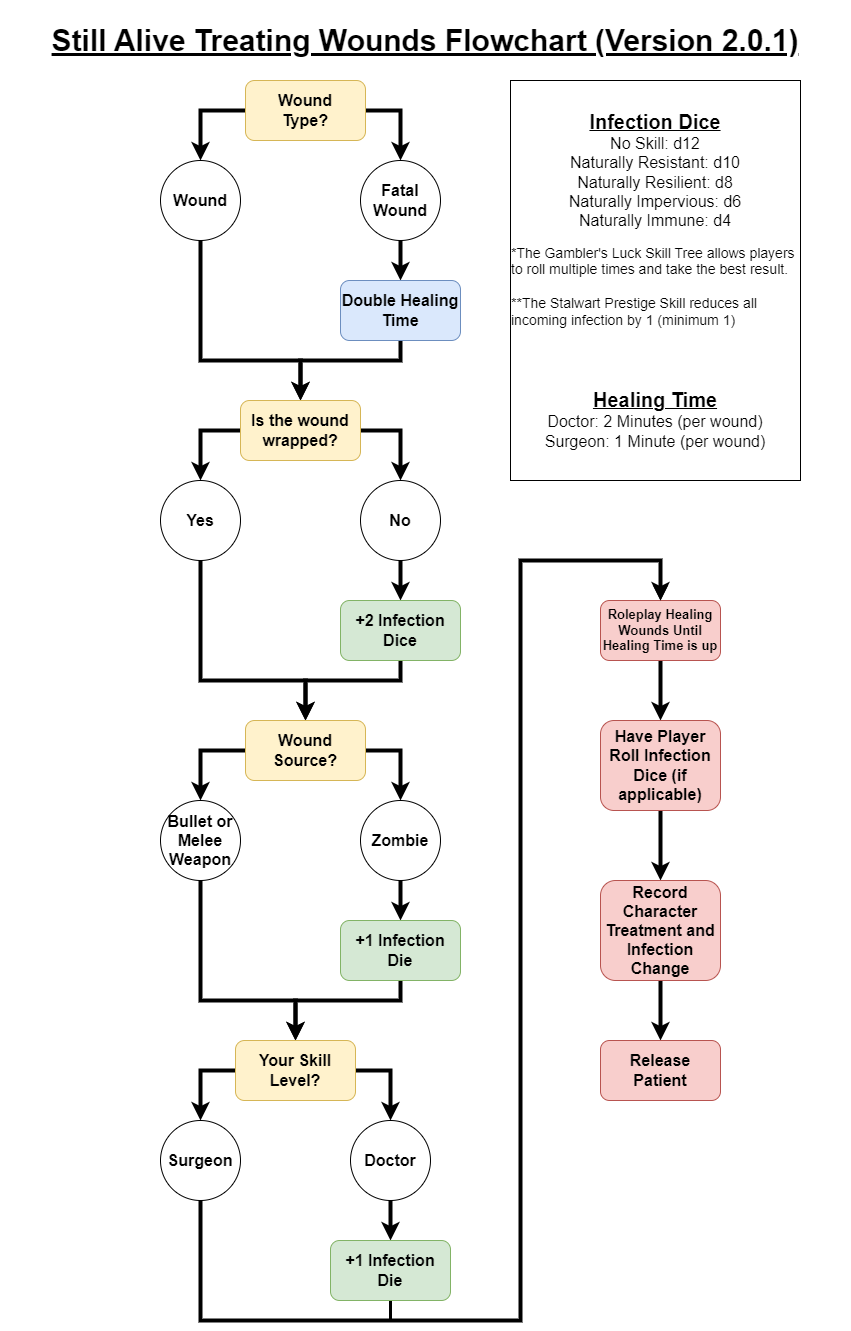

The diagram above was exported from draw.io. Its source (the exported page's mxGraphModel, read from the mxfile embedded in the PNG):
<mxGraphModel dx="1098" dy="988" grid="1" gridSize="10" guides="1" tooltips="1" connect="1" arrows="1" fold="1" page="1" pageScale="1" pageWidth="850" pageHeight="1100" math="0" shadow="0">
  <root>
    <mxCell id="0" />
    <mxCell id="1" parent="0" />
    <mxCell id="6uTEariyelWNljHMdKKS-2" value="&lt;font style=&quot;font-size: 30px;&quot;&gt;&lt;b&gt;&lt;u&gt;Still Alive Treating Wounds Flowchart (Version 2.0.1)&lt;/u&gt;&lt;/b&gt;&lt;/font&gt;" style="text;html=1;strokeColor=none;fillColor=none;align=center;verticalAlign=middle;whiteSpace=wrap;rounded=0;" parent="1" vertex="1">
      <mxGeometry width="850" height="80" as="geometry" />
    </mxCell>
    <mxCell id="6uTEariyelWNljHMdKKS-6" style="edgeStyle=orthogonalEdgeStyle;rounded=0;orthogonalLoop=1;jettySize=auto;html=1;exitX=1;exitY=0.5;exitDx=0;exitDy=0;strokeWidth=4;" parent="1" source="6uTEariyelWNljHMdKKS-3" target="6uTEariyelWNljHMdKKS-5" edge="1">
      <mxGeometry relative="1" as="geometry" />
    </mxCell>
    <mxCell id="6uTEariyelWNljHMdKKS-7" style="edgeStyle=orthogonalEdgeStyle;rounded=0;orthogonalLoop=1;jettySize=auto;html=1;exitX=0;exitY=0.5;exitDx=0;exitDy=0;entryX=0.5;entryY=0;entryDx=0;entryDy=0;strokeWidth=4;" parent="1" source="6uTEariyelWNljHMdKKS-3" target="6uTEariyelWNljHMdKKS-4" edge="1">
      <mxGeometry relative="1" as="geometry" />
    </mxCell>
    <mxCell id="6uTEariyelWNljHMdKKS-3" value="&lt;font size=&quot;1&quot; style=&quot;&quot; color=&quot;#000000&quot;&gt;&lt;b style=&quot;font-size: 16px;&quot;&gt;Wound &lt;br&gt;Type?&lt;/b&gt;&lt;/font&gt;" style="rounded=1;whiteSpace=wrap;html=1;fillColor=#fff2cc;strokeColor=#d6b656;" parent="1" vertex="1">
      <mxGeometry x="245" y="80" width="120" height="60" as="geometry" />
    </mxCell>
    <mxCell id="6uTEariyelWNljHMdKKS-11" style="edgeStyle=orthogonalEdgeStyle;rounded=0;orthogonalLoop=1;jettySize=auto;html=1;exitX=0.5;exitY=1;exitDx=0;exitDy=0;entryX=0.5;entryY=0;entryDx=0;entryDy=0;strokeWidth=4;" parent="1" source="6uTEariyelWNljHMdKKS-4" target="6uTEariyelWNljHMdKKS-10" edge="1">
      <mxGeometry relative="1" as="geometry">
        <Array as="points">
          <mxPoint x="200" y="360" />
          <mxPoint x="300" y="360" />
        </Array>
      </mxGeometry>
    </mxCell>
    <mxCell id="6uTEariyelWNljHMdKKS-4" value="&lt;font style=&quot;font-size: 16px;&quot;&gt;&lt;b&gt;Wound&lt;/b&gt;&lt;/font&gt;" style="ellipse;whiteSpace=wrap;html=1;aspect=fixed;" parent="1" vertex="1">
      <mxGeometry x="160" y="160" width="80" height="80" as="geometry" />
    </mxCell>
    <mxCell id="6uTEariyelWNljHMdKKS-9" style="edgeStyle=orthogonalEdgeStyle;rounded=0;orthogonalLoop=1;jettySize=auto;html=1;exitX=0.5;exitY=1;exitDx=0;exitDy=0;strokeWidth=4;" parent="1" source="6uTEariyelWNljHMdKKS-5" target="6uTEariyelWNljHMdKKS-8" edge="1">
      <mxGeometry relative="1" as="geometry" />
    </mxCell>
    <mxCell id="6uTEariyelWNljHMdKKS-5" value="&lt;font style=&quot;font-size: 16px;&quot;&gt;&lt;b&gt;Fatal&lt;br&gt;Wound&lt;br&gt;&lt;/b&gt;&lt;/font&gt;" style="ellipse;whiteSpace=wrap;html=1;aspect=fixed;" parent="1" vertex="1">
      <mxGeometry x="360" y="160" width="80" height="80" as="geometry" />
    </mxCell>
    <mxCell id="6uTEariyelWNljHMdKKS-12" style="edgeStyle=orthogonalEdgeStyle;rounded=0;orthogonalLoop=1;jettySize=auto;html=1;exitX=0.5;exitY=1;exitDx=0;exitDy=0;strokeWidth=4;" parent="1" source="6uTEariyelWNljHMdKKS-8" edge="1">
      <mxGeometry relative="1" as="geometry">
        <mxPoint x="300" y="400" as="targetPoint" />
        <Array as="points">
          <mxPoint x="400" y="360" />
          <mxPoint x="300" y="360" />
        </Array>
      </mxGeometry>
    </mxCell>
    <mxCell id="6uTEariyelWNljHMdKKS-8" value="&lt;font color=&quot;#000000&quot;&gt;&lt;span style=&quot;font-size: 16px;&quot;&gt;&lt;b&gt;Double Healing Time&lt;/b&gt;&lt;/span&gt;&lt;/font&gt;" style="rounded=1;whiteSpace=wrap;html=1;fillColor=#dae8fc;strokeColor=#6c8ebf;" parent="1" vertex="1">
      <mxGeometry x="340" y="280" width="120" height="60" as="geometry" />
    </mxCell>
    <mxCell id="6uTEariyelWNljHMdKKS-15" style="edgeStyle=orthogonalEdgeStyle;rounded=0;orthogonalLoop=1;jettySize=auto;html=1;exitX=1;exitY=0.5;exitDx=0;exitDy=0;entryX=0.5;entryY=0;entryDx=0;entryDy=0;strokeWidth=4;" parent="1" source="6uTEariyelWNljHMdKKS-10" target="6uTEariyelWNljHMdKKS-14" edge="1">
      <mxGeometry relative="1" as="geometry" />
    </mxCell>
    <mxCell id="6uTEariyelWNljHMdKKS-16" style="edgeStyle=orthogonalEdgeStyle;rounded=0;orthogonalLoop=1;jettySize=auto;html=1;exitX=0;exitY=0.5;exitDx=0;exitDy=0;entryX=0.5;entryY=0;entryDx=0;entryDy=0;strokeWidth=4;" parent="1" source="6uTEariyelWNljHMdKKS-10" target="6uTEariyelWNljHMdKKS-13" edge="1">
      <mxGeometry relative="1" as="geometry" />
    </mxCell>
    <mxCell id="6uTEariyelWNljHMdKKS-10" value="&lt;font color=&quot;#000000&quot;&gt;&lt;span style=&quot;font-size: 16px;&quot;&gt;&lt;b&gt;Is the wound wrapped?&lt;/b&gt;&lt;/span&gt;&lt;/font&gt;" style="rounded=1;whiteSpace=wrap;html=1;fillColor=#fff2cc;strokeColor=#d6b656;" parent="1" vertex="1">
      <mxGeometry x="240" y="400" width="120" height="60" as="geometry" />
    </mxCell>
    <mxCell id="6uTEariyelWNljHMdKKS-21" style="edgeStyle=orthogonalEdgeStyle;rounded=0;orthogonalLoop=1;jettySize=auto;html=1;exitX=0.5;exitY=1;exitDx=0;exitDy=0;entryX=0.5;entryY=0;entryDx=0;entryDy=0;strokeWidth=4;" parent="1" source="6uTEariyelWNljHMdKKS-13" target="6uTEariyelWNljHMdKKS-19" edge="1">
      <mxGeometry relative="1" as="geometry">
        <Array as="points">
          <mxPoint x="200" y="680" />
          <mxPoint x="305" y="680" />
        </Array>
      </mxGeometry>
    </mxCell>
    <mxCell id="6uTEariyelWNljHMdKKS-13" value="&lt;font style=&quot;font-size: 16px;&quot;&gt;&lt;b&gt;Yes&lt;/b&gt;&lt;/font&gt;" style="ellipse;whiteSpace=wrap;html=1;aspect=fixed;" parent="1" vertex="1">
      <mxGeometry x="160" y="480" width="80" height="80" as="geometry" />
    </mxCell>
    <mxCell id="6uTEariyelWNljHMdKKS-18" style="edgeStyle=orthogonalEdgeStyle;rounded=0;orthogonalLoop=1;jettySize=auto;html=1;exitX=0.5;exitY=1;exitDx=0;exitDy=0;entryX=0.5;entryY=0;entryDx=0;entryDy=0;strokeWidth=4;" parent="1" source="6uTEariyelWNljHMdKKS-14" target="6uTEariyelWNljHMdKKS-17" edge="1">
      <mxGeometry relative="1" as="geometry" />
    </mxCell>
    <mxCell id="6uTEariyelWNljHMdKKS-14" value="&lt;font style=&quot;font-size: 16px;&quot;&gt;&lt;b&gt;No&lt;br&gt;&lt;/b&gt;&lt;/font&gt;" style="ellipse;whiteSpace=wrap;html=1;aspect=fixed;" parent="1" vertex="1">
      <mxGeometry x="360" y="480" width="80" height="80" as="geometry" />
    </mxCell>
    <mxCell id="6uTEariyelWNljHMdKKS-20" style="edgeStyle=orthogonalEdgeStyle;rounded=0;orthogonalLoop=1;jettySize=auto;html=1;exitX=0.5;exitY=1;exitDx=0;exitDy=0;entryX=0.5;entryY=0;entryDx=0;entryDy=0;strokeWidth=4;" parent="1" source="6uTEariyelWNljHMdKKS-17" target="6uTEariyelWNljHMdKKS-19" edge="1">
      <mxGeometry relative="1" as="geometry">
        <Array as="points">
          <mxPoint x="400" y="680" />
          <mxPoint x="305" y="680" />
        </Array>
      </mxGeometry>
    </mxCell>
    <mxCell id="6uTEariyelWNljHMdKKS-17" value="&lt;font color=&quot;#000000&quot;&gt;&lt;span style=&quot;font-size: 16px;&quot;&gt;&lt;b&gt;+2 Infection Dice&lt;br&gt;&lt;/b&gt;&lt;/span&gt;&lt;/font&gt;" style="rounded=1;whiteSpace=wrap;html=1;fillColor=#d5e8d4;strokeColor=#82b366;" parent="1" vertex="1">
      <mxGeometry x="340" y="600" width="120" height="60" as="geometry" />
    </mxCell>
    <mxCell id="6uTEariyelWNljHMdKKS-24" style="edgeStyle=orthogonalEdgeStyle;rounded=0;orthogonalLoop=1;jettySize=auto;html=1;exitX=1;exitY=0.5;exitDx=0;exitDy=0;entryX=0.5;entryY=0;entryDx=0;entryDy=0;strokeWidth=4;" parent="1" source="6uTEariyelWNljHMdKKS-19" target="6uTEariyelWNljHMdKKS-23" edge="1">
      <mxGeometry relative="1" as="geometry" />
    </mxCell>
    <mxCell id="6uTEariyelWNljHMdKKS-25" style="edgeStyle=orthogonalEdgeStyle;rounded=0;orthogonalLoop=1;jettySize=auto;html=1;exitX=0;exitY=0.5;exitDx=0;exitDy=0;entryX=0.5;entryY=0;entryDx=0;entryDy=0;strokeWidth=4;" parent="1" source="6uTEariyelWNljHMdKKS-19" target="6uTEariyelWNljHMdKKS-22" edge="1">
      <mxGeometry relative="1" as="geometry" />
    </mxCell>
    <mxCell id="6uTEariyelWNljHMdKKS-19" value="&lt;font color=&quot;#000000&quot;&gt;&lt;span style=&quot;font-size: 16px;&quot;&gt;&lt;b&gt;Wound Source?&lt;/b&gt;&lt;/span&gt;&lt;/font&gt;" style="rounded=1;whiteSpace=wrap;html=1;fillColor=#fff2cc;strokeColor=#d6b656;" parent="1" vertex="1">
      <mxGeometry x="245" y="720" width="120" height="60" as="geometry" />
    </mxCell>
    <mxCell id="6uTEariyelWNljHMdKKS-57" style="edgeStyle=orthogonalEdgeStyle;rounded=0;orthogonalLoop=1;jettySize=auto;html=1;exitX=0.5;exitY=1;exitDx=0;exitDy=0;entryX=0.5;entryY=0;entryDx=0;entryDy=0;strokeWidth=4;" parent="1" source="6uTEariyelWNljHMdKKS-22" target="6uTEariyelWNljHMdKKS-51" edge="1">
      <mxGeometry relative="1" as="geometry">
        <Array as="points">
          <mxPoint x="200" y="1000" />
          <mxPoint x="295" y="1000" />
        </Array>
      </mxGeometry>
    </mxCell>
    <mxCell id="6uTEariyelWNljHMdKKS-22" value="&lt;font style=&quot;font-size: 16px;&quot;&gt;&lt;b&gt;Bullet or Melee Weapon&lt;/b&gt;&lt;/font&gt;" style="ellipse;whiteSpace=wrap;html=1;aspect=fixed;" parent="1" vertex="1">
      <mxGeometry x="160" y="800" width="80" height="80" as="geometry" />
    </mxCell>
    <mxCell id="6uTEariyelWNljHMdKKS-27" style="edgeStyle=orthogonalEdgeStyle;rounded=0;orthogonalLoop=1;jettySize=auto;html=1;exitX=0.5;exitY=1;exitDx=0;exitDy=0;entryX=0.5;entryY=0;entryDx=0;entryDy=0;strokeWidth=4;" parent="1" source="6uTEariyelWNljHMdKKS-23" target="6uTEariyelWNljHMdKKS-26" edge="1">
      <mxGeometry relative="1" as="geometry" />
    </mxCell>
    <mxCell id="6uTEariyelWNljHMdKKS-23" value="&lt;font style=&quot;font-size: 16px;&quot;&gt;&lt;b&gt;Zombie&lt;/b&gt;&lt;/font&gt;" style="ellipse;whiteSpace=wrap;html=1;aspect=fixed;" parent="1" vertex="1">
      <mxGeometry x="360" y="800" width="80" height="80" as="geometry" />
    </mxCell>
    <mxCell id="6uTEariyelWNljHMdKKS-56" style="edgeStyle=orthogonalEdgeStyle;rounded=0;orthogonalLoop=1;jettySize=auto;html=1;exitX=0.5;exitY=1;exitDx=0;exitDy=0;entryX=0.5;entryY=0;entryDx=0;entryDy=0;strokeWidth=4;" parent="1" source="6uTEariyelWNljHMdKKS-26" target="6uTEariyelWNljHMdKKS-51" edge="1">
      <mxGeometry relative="1" as="geometry">
        <Array as="points">
          <mxPoint x="400" y="1000" />
          <mxPoint x="295" y="1000" />
        </Array>
      </mxGeometry>
    </mxCell>
    <mxCell id="6uTEariyelWNljHMdKKS-26" value="&lt;font color=&quot;#000000&quot;&gt;&lt;span style=&quot;font-size: 16px;&quot;&gt;&lt;b&gt;+1 Infection Die&lt;br&gt;&lt;/b&gt;&lt;/span&gt;&lt;/font&gt;" style="rounded=1;whiteSpace=wrap;html=1;fillColor=#d5e8d4;strokeColor=#82b366;" parent="1" vertex="1">
      <mxGeometry x="340" y="920" width="120" height="60" as="geometry" />
    </mxCell>
    <mxCell id="6uTEariyelWNljHMdKKS-36" style="edgeStyle=orthogonalEdgeStyle;rounded=0;orthogonalLoop=1;jettySize=auto;html=1;exitX=0.5;exitY=1;exitDx=0;exitDy=0;entryX=0.5;entryY=0;entryDx=0;entryDy=0;strokeWidth=4;" parent="1" source="6uTEariyelWNljHMdKKS-29" target="6uTEariyelWNljHMdKKS-35" edge="1">
      <mxGeometry relative="1" as="geometry" />
    </mxCell>
    <mxCell id="6uTEariyelWNljHMdKKS-29" value="&lt;font color=&quot;#000000&quot;&gt;&lt;b style=&quot;&quot;&gt;&lt;font style=&quot;font-size: 13px;&quot;&gt;Roleplay Healing Wounds Until Healing Time is up&lt;/font&gt;&lt;br&gt;&lt;/b&gt;&lt;/font&gt;" style="rounded=1;whiteSpace=wrap;html=1;fillColor=#f8cecc;strokeColor=#b85450;" parent="1" vertex="1">
      <mxGeometry x="600" y="600" width="120" height="60" as="geometry" />
    </mxCell>
    <mxCell id="6uTEariyelWNljHMdKKS-38" style="edgeStyle=orthogonalEdgeStyle;rounded=0;orthogonalLoop=1;jettySize=auto;html=1;exitX=0.5;exitY=1;exitDx=0;exitDy=0;entryX=0.5;entryY=0;entryDx=0;entryDy=0;strokeWidth=4;" parent="1" source="6uTEariyelWNljHMdKKS-35" target="6uTEariyelWNljHMdKKS-37" edge="1">
      <mxGeometry relative="1" as="geometry" />
    </mxCell>
    <mxCell id="6uTEariyelWNljHMdKKS-35" value="&lt;font color=&quot;#000000&quot;&gt;&lt;span style=&quot;font-size: 16px;&quot;&gt;&lt;b&gt;Have Player Roll Infection Dice (if applicable)&lt;br&gt;&lt;/b&gt;&lt;/span&gt;&lt;/font&gt;" style="rounded=1;whiteSpace=wrap;html=1;fillColor=#f8cecc;strokeColor=#b85450;" parent="1" vertex="1">
      <mxGeometry x="600" y="720" width="120" height="90" as="geometry" />
    </mxCell>
    <mxCell id="6uTEariyelWNljHMdKKS-40" style="edgeStyle=orthogonalEdgeStyle;rounded=0;orthogonalLoop=1;jettySize=auto;html=1;exitX=0.5;exitY=1;exitDx=0;exitDy=0;entryX=0.5;entryY=0;entryDx=0;entryDy=0;strokeWidth=4;" parent="1" source="6uTEariyelWNljHMdKKS-37" target="6uTEariyelWNljHMdKKS-39" edge="1">
      <mxGeometry relative="1" as="geometry" />
    </mxCell>
    <mxCell id="6uTEariyelWNljHMdKKS-37" value="&lt;font color=&quot;#000000&quot;&gt;&lt;span style=&quot;font-size: 16px;&quot;&gt;&lt;b&gt;Record Character Treatment and Infection Change&lt;br&gt;&lt;/b&gt;&lt;/span&gt;&lt;/font&gt;" style="rounded=1;whiteSpace=wrap;html=1;fillColor=#f8cecc;strokeColor=#b85450;" parent="1" vertex="1">
      <mxGeometry x="600" y="880" width="120" height="100" as="geometry" />
    </mxCell>
    <mxCell id="6uTEariyelWNljHMdKKS-39" value="&lt;font color=&quot;#000000&quot;&gt;&lt;span style=&quot;font-size: 16px;&quot;&gt;&lt;b&gt;Release Patient&lt;br&gt;&lt;/b&gt;&lt;/span&gt;&lt;/font&gt;" style="rounded=1;whiteSpace=wrap;html=1;fillColor=#f8cecc;strokeColor=#b85450;" parent="1" vertex="1">
      <mxGeometry x="600" y="1040" width="120" height="60" as="geometry" />
    </mxCell>
    <mxCell id="6uTEariyelWNljHMdKKS-42" value="&lt;font style=&quot;&quot;&gt;&lt;b style=&quot;&quot;&gt;&lt;u style=&quot;&quot;&gt;&lt;font style=&quot;font-size: 20px;&quot;&gt;Infection Dice&lt;/font&gt;&lt;/u&gt;&lt;br&gt;&lt;/b&gt;&lt;font style=&quot;font-size: 16px;&quot;&gt;No Skill: d12&lt;br&gt;Naturally Resistant: d10&lt;br&gt;Naturally Resilient: d8&lt;br&gt;Naturally Impervious: d6&lt;br&gt;Naturally Immune: d4&lt;br&gt;&lt;/font&gt;&lt;br&gt;&lt;div style=&quot;text-align: left;&quot;&gt;&lt;span style=&quot;font-size: 14px; background-color: initial;&quot;&gt;*The Gambler's Luck Skill Tree allows players to roll multiple times and take the best result.&lt;/span&gt;&lt;/div&gt;&lt;div style=&quot;text-align: left;&quot;&gt;&lt;span style=&quot;font-size: 14px; background-color: initial;&quot;&gt;&lt;br&gt;&lt;/span&gt;&lt;/div&gt;&lt;font style=&quot;font-size: 14px;&quot;&gt;&lt;div style=&quot;text-align: left;&quot;&gt;&lt;span style=&quot;background-color: initial;&quot;&gt;**The Stalwart Prestige Skill reduces all incoming infection by 1 (minimum 1)&lt;/span&gt;&lt;/div&gt;&lt;/font&gt;&lt;br&gt;&lt;br&gt;&lt;br&gt;&lt;br&gt;&lt;b style=&quot;&quot;&gt;&lt;u style=&quot;&quot;&gt;&lt;font style=&quot;font-size: 20px;&quot;&gt;Healing Time&lt;/font&gt;&lt;/u&gt;&lt;/b&gt;&lt;br&gt;&lt;span style=&quot;font-size: 16px;&quot;&gt;Doctor: 2 Minutes (per wound)&lt;/span&gt;&lt;br&gt;&lt;span style=&quot;font-size: 16px;&quot;&gt;Surgeon: 1 Minute (per wound)&lt;/span&gt;&lt;br&gt;&lt;/font&gt;" style="rounded=0;whiteSpace=wrap;html=1;" parent="1" vertex="1">
      <mxGeometry x="510" y="80" width="290" height="400" as="geometry" />
    </mxCell>
    <mxCell id="6uTEariyelWNljHMdKKS-49" style="edgeStyle=orthogonalEdgeStyle;rounded=0;orthogonalLoop=1;jettySize=auto;html=1;exitX=1;exitY=0.5;exitDx=0;exitDy=0;entryX=0.5;entryY=0;entryDx=0;entryDy=0;strokeWidth=4;" parent="1" source="6uTEariyelWNljHMdKKS-51" target="6uTEariyelWNljHMdKKS-54" edge="1">
      <mxGeometry relative="1" as="geometry" />
    </mxCell>
    <mxCell id="6uTEariyelWNljHMdKKS-50" style="edgeStyle=orthogonalEdgeStyle;rounded=0;orthogonalLoop=1;jettySize=auto;html=1;exitX=0;exitY=0.5;exitDx=0;exitDy=0;entryX=0.5;entryY=0;entryDx=0;entryDy=0;strokeWidth=4;" parent="1" source="6uTEariyelWNljHMdKKS-51" target="6uTEariyelWNljHMdKKS-52" edge="1">
      <mxGeometry relative="1" as="geometry" />
    </mxCell>
    <mxCell id="6uTEariyelWNljHMdKKS-51" value="&lt;font color=&quot;#000000&quot;&gt;&lt;span style=&quot;font-size: 16px;&quot;&gt;&lt;b&gt;Your Skill Level?&lt;/b&gt;&lt;/span&gt;&lt;/font&gt;" style="rounded=1;whiteSpace=wrap;html=1;fillColor=#fff2cc;strokeColor=#d6b656;" parent="1" vertex="1">
      <mxGeometry x="235" y="1040" width="120" height="60" as="geometry" />
    </mxCell>
    <mxCell id="6uTEariyelWNljHMdKKS-61" style="edgeStyle=orthogonalEdgeStyle;rounded=0;orthogonalLoop=1;jettySize=auto;html=1;exitX=0.5;exitY=1;exitDx=0;exitDy=0;entryX=0.5;entryY=0;entryDx=0;entryDy=0;strokeWidth=4;" parent="1" source="6uTEariyelWNljHMdKKS-52" target="6uTEariyelWNljHMdKKS-29" edge="1">
      <mxGeometry relative="1" as="geometry">
        <Array as="points">
          <mxPoint x="200" y="1320" />
          <mxPoint x="520" y="1320" />
          <mxPoint x="520" y="560" />
          <mxPoint x="660" y="560" />
        </Array>
      </mxGeometry>
    </mxCell>
    <mxCell id="6uTEariyelWNljHMdKKS-52" value="&lt;font style=&quot;font-size: 16px;&quot;&gt;&lt;b&gt;Surgeon&lt;/b&gt;&lt;/font&gt;" style="ellipse;whiteSpace=wrap;html=1;aspect=fixed;" parent="1" vertex="1">
      <mxGeometry x="160" y="1120" width="80" height="80" as="geometry" />
    </mxCell>
    <mxCell id="6uTEariyelWNljHMdKKS-53" style="edgeStyle=orthogonalEdgeStyle;rounded=0;orthogonalLoop=1;jettySize=auto;html=1;exitX=0.5;exitY=1;exitDx=0;exitDy=0;entryX=0.5;entryY=0;entryDx=0;entryDy=0;strokeWidth=4;" parent="1" source="6uTEariyelWNljHMdKKS-54" target="6uTEariyelWNljHMdKKS-55" edge="1">
      <mxGeometry relative="1" as="geometry" />
    </mxCell>
    <mxCell id="6uTEariyelWNljHMdKKS-54" value="&lt;font style=&quot;font-size: 16px;&quot;&gt;&lt;b&gt;Doctor&lt;/b&gt;&lt;/font&gt;" style="ellipse;whiteSpace=wrap;html=1;aspect=fixed;" parent="1" vertex="1">
      <mxGeometry x="350" y="1120" width="80" height="80" as="geometry" />
    </mxCell>
    <mxCell id="6uTEariyelWNljHMdKKS-58" style="edgeStyle=orthogonalEdgeStyle;rounded=0;orthogonalLoop=1;jettySize=auto;html=1;exitX=0.5;exitY=1;exitDx=0;exitDy=0;entryX=0.5;entryY=0;entryDx=0;entryDy=0;strokeWidth=3;" parent="1" source="6uTEariyelWNljHMdKKS-55" target="6uTEariyelWNljHMdKKS-29" edge="1">
      <mxGeometry relative="1" as="geometry">
        <Array as="points">
          <mxPoint x="390" y="1320" />
          <mxPoint x="520" y="1320" />
          <mxPoint x="520" y="560" />
          <mxPoint x="660" y="560" />
        </Array>
      </mxGeometry>
    </mxCell>
    <mxCell id="6uTEariyelWNljHMdKKS-55" value="&lt;font color=&quot;#000000&quot;&gt;&lt;span style=&quot;font-size: 16px;&quot;&gt;&lt;b&gt;+1 Infection Die&lt;br&gt;&lt;/b&gt;&lt;/span&gt;&lt;/font&gt;" style="rounded=1;whiteSpace=wrap;html=1;fillColor=#d5e8d4;strokeColor=#82b366;" parent="1" vertex="1">
      <mxGeometry x="330" y="1240" width="120" height="60" as="geometry" />
    </mxCell>
  </root>
</mxGraphModel>